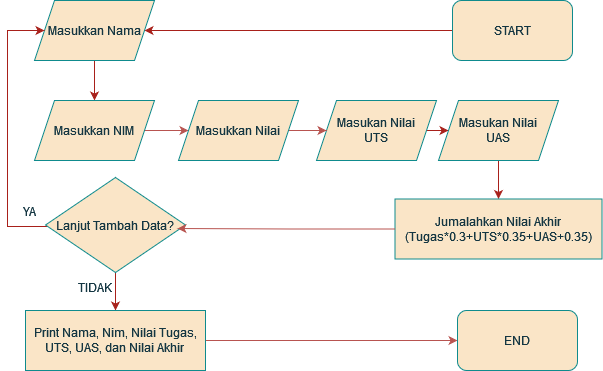

The diagram above was exported from draw.io. Its source (the exported page's mxGraphModel, read from the mxfile embedded in the PNG):
<mxGraphModel dx="1114" dy="561" grid="1" gridSize="10" guides="1" tooltips="1" connect="1" arrows="1" fold="1" page="1" pageScale="1" pageWidth="850" pageHeight="1100" background="#ffffff" math="0" shadow="0">
  <root>
    <mxCell id="0" />
    <mxCell id="1" parent="0" />
    <mxCell id="juvpf02Ev5o_29DIXweP-5" value="" style="edgeStyle=orthogonalEdgeStyle;rounded=0;orthogonalLoop=1;jettySize=auto;html=1;labelBackgroundColor=none;strokeColor=#A8201A;fontColor=default;" parent="1" source="juvpf02Ev5o_29DIXweP-1" target="juvpf02Ev5o_29DIXweP-2" edge="1">
      <mxGeometry relative="1" as="geometry" />
    </mxCell>
    <mxCell id="juvpf02Ev5o_29DIXweP-1" value="START" style="rounded=1;whiteSpace=wrap;html=1;labelBackgroundColor=none;fillColor=#FAE5C7;strokeColor=#0F8B8D;fontColor=#143642;" parent="1" vertex="1">
      <mxGeometry x="575" y="50" width="120" height="60" as="geometry" />
    </mxCell>
    <mxCell id="juvpf02Ev5o_29DIXweP-6" value="" style="edgeStyle=orthogonalEdgeStyle;rounded=0;orthogonalLoop=1;jettySize=auto;html=1;labelBackgroundColor=none;strokeColor=#A8201A;fontColor=default;" parent="1" source="juvpf02Ev5o_29DIXweP-2" target="juvpf02Ev5o_29DIXweP-3" edge="1">
      <mxGeometry relative="1" as="geometry" />
    </mxCell>
    <mxCell id="juvpf02Ev5o_29DIXweP-2" value="Masukkan Nama" style="shape=parallelogram;perimeter=parallelogramPerimeter;whiteSpace=wrap;html=1;fixedSize=1;labelBackgroundColor=none;fillColor=#FAE5C7;strokeColor=#0F8B8D;fontColor=#143642;" parent="1" vertex="1">
      <mxGeometry x="157" y="50" width="120" height="60" as="geometry" />
    </mxCell>
    <mxCell id="Gm1rDph3271H_Yvcn8lV-3" value="" style="edgeStyle=orthogonalEdgeStyle;rounded=0;orthogonalLoop=1;jettySize=auto;html=1;fillColor=#f8cecc;strokeColor=#b85450;" edge="1" parent="1" source="juvpf02Ev5o_29DIXweP-3" target="Gm1rDph3271H_Yvcn8lV-1">
      <mxGeometry relative="1" as="geometry" />
    </mxCell>
    <mxCell id="juvpf02Ev5o_29DIXweP-3" value="Masukkan NIM" style="shape=parallelogram;perimeter=parallelogramPerimeter;whiteSpace=wrap;html=1;fixedSize=1;labelBackgroundColor=none;fillColor=#FAE5C7;strokeColor=#0F8B8D;fontColor=#143642;" parent="1" vertex="1">
      <mxGeometry x="157" y="150" width="120" height="60" as="geometry" />
    </mxCell>
    <mxCell id="juvpf02Ev5o_29DIXweP-9" value="" style="edgeStyle=orthogonalEdgeStyle;rounded=0;orthogonalLoop=1;jettySize=auto;html=1;labelBackgroundColor=none;strokeColor=#A8201A;fontColor=default;" parent="1" source="juvpf02Ev5o_29DIXweP-4" target="juvpf02Ev5o_29DIXweP-8" edge="1">
      <mxGeometry relative="1" as="geometry" />
    </mxCell>
    <mxCell id="juvpf02Ev5o_29DIXweP-4" value="&lt;div&gt;Masukan Nilai&lt;/div&gt;&lt;div&gt;UTS&lt;br&gt;&lt;/div&gt;" style="shape=parallelogram;perimeter=parallelogramPerimeter;whiteSpace=wrap;html=1;fixedSize=1;labelBackgroundColor=none;fillColor=#FAE5C7;strokeColor=#0F8B8D;fontColor=#143642;" parent="1" vertex="1">
      <mxGeometry x="439" y="150" width="120" height="60" as="geometry" />
    </mxCell>
    <mxCell id="juvpf02Ev5o_29DIXweP-19" value="" style="edgeStyle=orthogonalEdgeStyle;rounded=0;orthogonalLoop=1;jettySize=auto;html=1;strokeColor=#A8201A;fontColor=#143642;fillColor=#FAE5C7;" parent="1" source="juvpf02Ev5o_29DIXweP-8" target="juvpf02Ev5o_29DIXweP-18" edge="1">
      <mxGeometry relative="1" as="geometry" />
    </mxCell>
    <mxCell id="juvpf02Ev5o_29DIXweP-8" value="&lt;div&gt;Masukan Nilai&lt;/div&gt;&lt;div&gt;UAS&lt;br&gt;&lt;/div&gt;" style="shape=parallelogram;perimeter=parallelogramPerimeter;whiteSpace=wrap;html=1;fixedSize=1;labelBackgroundColor=none;fillColor=#FAE5C7;strokeColor=#0F8B8D;fontColor=#143642;" parent="1" vertex="1">
      <mxGeometry x="561" y="150" width="120" height="60" as="geometry" />
    </mxCell>
    <mxCell id="juvpf02Ev5o_29DIXweP-15" style="edgeStyle=orthogonalEdgeStyle;rounded=0;orthogonalLoop=1;jettySize=auto;html=1;entryX=0;entryY=0.5;entryDx=0;entryDy=0;labelBackgroundColor=none;strokeColor=#A8201A;fontColor=default;" parent="1" source="juvpf02Ev5o_29DIXweP-12" target="juvpf02Ev5o_29DIXweP-2" edge="1">
      <mxGeometry relative="1" as="geometry">
        <Array as="points">
          <mxPoint x="130" y="276" />
          <mxPoint x="130" y="80" />
        </Array>
      </mxGeometry>
    </mxCell>
    <mxCell id="juvpf02Ev5o_29DIXweP-22" value="" style="edgeStyle=orthogonalEdgeStyle;rounded=0;orthogonalLoop=1;jettySize=auto;html=1;strokeColor=#A8201A;fontColor=#143642;fillColor=#FAE5C7;" parent="1" source="juvpf02Ev5o_29DIXweP-12" target="juvpf02Ev5o_29DIXweP-21" edge="1">
      <mxGeometry relative="1" as="geometry" />
    </mxCell>
    <mxCell id="juvpf02Ev5o_29DIXweP-12" value="Lanjut Tambah Data?" style="rhombus;whiteSpace=wrap;html=1;labelBackgroundColor=none;fillColor=#FAE5C7;strokeColor=#0F8B8D;fontColor=#143642;" parent="1" vertex="1">
      <mxGeometry x="168" y="227" width="140" height="95" as="geometry" />
    </mxCell>
    <mxCell id="juvpf02Ev5o_29DIXweP-16" value="YA" style="rounded=0;whiteSpace=wrap;html=1;strokeColor=none;fontColor=#143642;fillColor=none;" parent="1" vertex="1">
      <mxGeometry x="127.5" y="245.5" width="48.5" height="30" as="geometry" />
    </mxCell>
    <mxCell id="juvpf02Ev5o_29DIXweP-17" value="TIDAK" style="rounded=0;whiteSpace=wrap;html=1;strokeColor=none;fontColor=#143642;fillColor=none;" parent="1" vertex="1">
      <mxGeometry x="199" y="317" width="38" height="40" as="geometry" />
    </mxCell>
    <mxCell id="juvpf02Ev5o_29DIXweP-18" value="&lt;div&gt;Jumalahkan Nilai Akhir&lt;/div&gt;&lt;div&gt;(Tugas*0.3+UTS*0.35+UAS+0.35)&lt;br&gt;&lt;/div&gt;" style="rounded=0;whiteSpace=wrap;html=1;strokeColor=#0F8B8D;fontColor=#143642;fillColor=#FAE5C7;" parent="1" vertex="1">
      <mxGeometry x="517.5" y="248.5" width="207" height="60" as="geometry" />
    </mxCell>
    <mxCell id="Gm1rDph3271H_Yvcn8lV-6" style="edgeStyle=orthogonalEdgeStyle;rounded=0;orthogonalLoop=1;jettySize=auto;html=1;entryX=0;entryY=0.5;entryDx=0;entryDy=0;fillColor=#f8cecc;strokeColor=#b85450;" edge="1" parent="1" source="juvpf02Ev5o_29DIXweP-21" target="Gm1rDph3271H_Yvcn8lV-5">
      <mxGeometry relative="1" as="geometry" />
    </mxCell>
    <mxCell id="juvpf02Ev5o_29DIXweP-21" value="&lt;div&gt;Print Nama, Nim, Nilai Tugas, UTS, UAS, dan Nilai Akhir&lt;br&gt;&lt;/div&gt;" style="rounded=0;whiteSpace=wrap;html=1;strokeColor=#0F8B8D;fontColor=#143642;fillColor=#FAE5C7;" parent="1" vertex="1">
      <mxGeometry x="148" y="360" width="180" height="60" as="geometry" />
    </mxCell>
    <mxCell id="Gm1rDph3271H_Yvcn8lV-4" value="" style="edgeStyle=orthogonalEdgeStyle;rounded=0;orthogonalLoop=1;jettySize=auto;html=1;fillColor=#f8cecc;strokeColor=#b85450;" edge="1" parent="1" source="Gm1rDph3271H_Yvcn8lV-1" target="juvpf02Ev5o_29DIXweP-4">
      <mxGeometry relative="1" as="geometry" />
    </mxCell>
    <mxCell id="Gm1rDph3271H_Yvcn8lV-1" value="Masukkan Nilai" style="shape=parallelogram;perimeter=parallelogramPerimeter;whiteSpace=wrap;html=1;fixedSize=1;labelBackgroundColor=none;fillColor=#FAE5C7;strokeColor=#0F8B8D;fontColor=#143642;" vertex="1" parent="1">
      <mxGeometry x="301" y="150" width="120" height="60" as="geometry" />
    </mxCell>
    <mxCell id="Gm1rDph3271H_Yvcn8lV-2" style="edgeStyle=orthogonalEdgeStyle;rounded=0;orthogonalLoop=1;jettySize=auto;html=1;entryX=0.943;entryY=0.537;entryDx=0;entryDy=0;entryPerimeter=0;fillColor=#f8cecc;strokeColor=#b85450;" edge="1" parent="1" source="juvpf02Ev5o_29DIXweP-18" target="juvpf02Ev5o_29DIXweP-12">
      <mxGeometry relative="1" as="geometry" />
    </mxCell>
    <mxCell id="Gm1rDph3271H_Yvcn8lV-5" value="END" style="rounded=1;whiteSpace=wrap;html=1;labelBackgroundColor=none;fillColor=#FAE5C7;strokeColor=#0F8B8D;fontColor=#143642;" vertex="1" parent="1">
      <mxGeometry x="580" y="360" width="120" height="60" as="geometry" />
    </mxCell>
  </root>
</mxGraphModel>